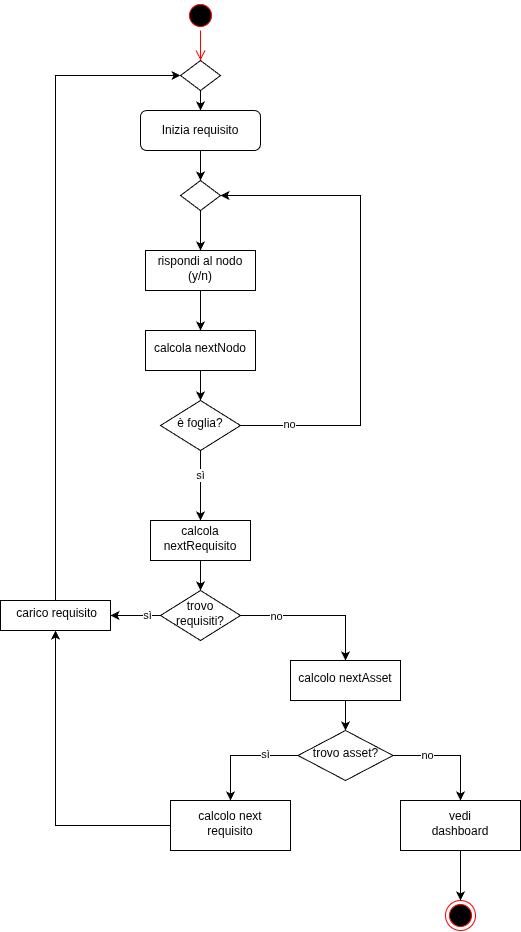

The diagram above was exported from draw.io. Its source (the exported page's mxGraphModel, read from the mxfile embedded in the PNG):
<mxGraphModel dx="900" dy="1588" grid="1" gridSize="10" guides="1" tooltips="1" connect="1" arrows="1" fold="1" page="1" pageScale="1" pageWidth="827" pageHeight="1169" math="0" shadow="0">
  <root>
    <mxCell id="WIyWlLk6GJQsqaUBKTNV-0" />
    <mxCell id="WIyWlLk6GJQsqaUBKTNV-1" parent="WIyWlLk6GJQsqaUBKTNV-0" />
    <mxCell id="0" value="" style="edgeStyle=none;html=1;" parent="WIyWlLk6GJQsqaUBKTNV-1" source="WIyWlLk6GJQsqaUBKTNV-3" target="WIyWlLk6GJQsqaUBKTNV-6" edge="1">
      <mxGeometry relative="1" as="geometry">
        <mxPoint x="150" y="170" as="targetPoint" />
      </mxGeometry>
    </mxCell>
    <mxCell id="WIyWlLk6GJQsqaUBKTNV-3" value="Inizia requisito" style="rounded=1;whiteSpace=wrap;html=1;fontSize=12;glass=0;strokeWidth=1;shadow=0;" parent="WIyWlLk6GJQsqaUBKTNV-1" vertex="1">
      <mxGeometry x="160" y="90" width="120" height="40" as="geometry" />
    </mxCell>
    <mxCell id="2wEaMpAlyE-7DUUCRK2O-8" value="" style="edgeStyle=orthogonalEdgeStyle;rounded=0;orthogonalLoop=1;jettySize=auto;html=1;" parent="WIyWlLk6GJQsqaUBKTNV-1" source="WIyWlLk6GJQsqaUBKTNV-6" target="2wEaMpAlyE-7DUUCRK2O-7" edge="1">
      <mxGeometry relative="1" as="geometry" />
    </mxCell>
    <mxCell id="WIyWlLk6GJQsqaUBKTNV-6" value="" style="rhombus;whiteSpace=wrap;html=1;shadow=0;fontFamily=Helvetica;fontSize=12;align=center;strokeWidth=1;spacing=6;spacingTop=-4;" parent="WIyWlLk6GJQsqaUBKTNV-1" vertex="1">
      <mxGeometry x="200" y="160" width="40" height="30" as="geometry" />
    </mxCell>
    <mxCell id="2wEaMpAlyE-7DUUCRK2O-2" value="" style="ellipse;html=1;shape=startState;fillColor=#000000;strokeColor=#ff0000;" parent="WIyWlLk6GJQsqaUBKTNV-1" vertex="1">
      <mxGeometry x="205" y="-20" width="30" height="30" as="geometry" />
    </mxCell>
    <mxCell id="2wEaMpAlyE-7DUUCRK2O-3" value="" style="edgeStyle=orthogonalEdgeStyle;html=1;verticalAlign=bottom;endArrow=open;endSize=8;strokeColor=#ff0000;rounded=0;" parent="WIyWlLk6GJQsqaUBKTNV-1" source="2wEaMpAlyE-7DUUCRK2O-2" edge="1">
      <mxGeometry relative="1" as="geometry">
        <mxPoint x="220" y="40" as="targetPoint" />
      </mxGeometry>
    </mxCell>
    <mxCell id="2wEaMpAlyE-7DUUCRK2O-5" style="edgeStyle=orthogonalEdgeStyle;rounded=0;orthogonalLoop=1;jettySize=auto;html=1;" parent="WIyWlLk6GJQsqaUBKTNV-1" source="2wEaMpAlyE-7DUUCRK2O-4" target="WIyWlLk6GJQsqaUBKTNV-3" edge="1">
      <mxGeometry relative="1" as="geometry" />
    </mxCell>
    <mxCell id="2wEaMpAlyE-7DUUCRK2O-4" value="" style="rhombus;whiteSpace=wrap;html=1;" parent="WIyWlLk6GJQsqaUBKTNV-1" vertex="1">
      <mxGeometry x="200" y="40" width="40" height="30" as="geometry" />
    </mxCell>
    <mxCell id="2wEaMpAlyE-7DUUCRK2O-10" value="" style="edgeStyle=orthogonalEdgeStyle;rounded=0;orthogonalLoop=1;jettySize=auto;html=1;" parent="WIyWlLk6GJQsqaUBKTNV-1" source="2wEaMpAlyE-7DUUCRK2O-7" target="2wEaMpAlyE-7DUUCRK2O-9" edge="1">
      <mxGeometry relative="1" as="geometry" />
    </mxCell>
    <mxCell id="2wEaMpAlyE-7DUUCRK2O-7" value="rispondi al nodo (y/n)" style="whiteSpace=wrap;html=1;shadow=0;strokeWidth=1;spacing=6;spacingTop=-4;" parent="WIyWlLk6GJQsqaUBKTNV-1" vertex="1">
      <mxGeometry x="165" y="230" width="110" height="40" as="geometry" />
    </mxCell>
    <mxCell id="2wEaMpAlyE-7DUUCRK2O-12" value="" style="edgeStyle=orthogonalEdgeStyle;rounded=0;orthogonalLoop=1;jettySize=auto;html=1;" parent="WIyWlLk6GJQsqaUBKTNV-1" source="2wEaMpAlyE-7DUUCRK2O-9" target="2wEaMpAlyE-7DUUCRK2O-11" edge="1">
      <mxGeometry relative="1" as="geometry" />
    </mxCell>
    <mxCell id="2wEaMpAlyE-7DUUCRK2O-9" value="calcola nextNodo" style="whiteSpace=wrap;html=1;shadow=0;strokeWidth=1;spacing=6;spacingTop=-4;" parent="WIyWlLk6GJQsqaUBKTNV-1" vertex="1">
      <mxGeometry x="165" y="310" width="110" height="40" as="geometry" />
    </mxCell>
    <mxCell id="2wEaMpAlyE-7DUUCRK2O-14" value="" style="edgeStyle=orthogonalEdgeStyle;rounded=0;orthogonalLoop=1;jettySize=auto;html=1;entryX=1;entryY=0.5;entryDx=0;entryDy=0;exitX=1;exitY=0.5;exitDx=0;exitDy=0;" parent="WIyWlLk6GJQsqaUBKTNV-1" source="2wEaMpAlyE-7DUUCRK2O-11" target="WIyWlLk6GJQsqaUBKTNV-6" edge="1">
      <mxGeometry relative="1" as="geometry">
        <Array as="points">
          <mxPoint x="380" y="405" />
          <mxPoint x="380" y="175" />
        </Array>
        <mxPoint x="320" y="480" as="sourcePoint" />
        <mxPoint x="400" y="480.0344827586209" as="targetPoint" />
      </mxGeometry>
    </mxCell>
    <mxCell id="2wEaMpAlyE-7DUUCRK2O-46" value="no" style="edgeLabel;html=1;align=center;verticalAlign=middle;resizable=0;points=[];" parent="2wEaMpAlyE-7DUUCRK2O-14" connectable="0" vertex="1">
      <mxGeometry x="-0.8024" y="1" relative="1" as="geometry">
        <mxPoint as="offset" />
      </mxGeometry>
    </mxCell>
    <mxCell id="2wEaMpAlyE-7DUUCRK2O-44" style="edgeStyle=orthogonalEdgeStyle;rounded=0;orthogonalLoop=1;jettySize=auto;html=1;exitX=0.5;exitY=1;exitDx=0;exitDy=0;entryX=0.5;entryY=0;entryDx=0;entryDy=0;" parent="WIyWlLk6GJQsqaUBKTNV-1" source="2wEaMpAlyE-7DUUCRK2O-11" target="2wEaMpAlyE-7DUUCRK2O-17" edge="1">
      <mxGeometry relative="1" as="geometry" />
    </mxCell>
    <mxCell id="2wEaMpAlyE-7DUUCRK2O-47" value="sì" style="edgeLabel;html=1;align=center;verticalAlign=middle;resizable=0;points=[];" parent="2wEaMpAlyE-7DUUCRK2O-44" connectable="0" vertex="1">
      <mxGeometry x="-0.301" relative="1" as="geometry">
        <mxPoint as="offset" />
      </mxGeometry>
    </mxCell>
    <mxCell id="2wEaMpAlyE-7DUUCRK2O-11" value="è foglia?" style="rhombus;whiteSpace=wrap;html=1;shadow=0;strokeWidth=1;spacing=6;spacingTop=-4;" parent="WIyWlLk6GJQsqaUBKTNV-1" vertex="1">
      <mxGeometry x="180" y="380" width="80" height="50" as="geometry" />
    </mxCell>
    <mxCell id="2wEaMpAlyE-7DUUCRK2O-21" value="" style="edgeStyle=orthogonalEdgeStyle;rounded=0;orthogonalLoop=1;jettySize=auto;html=1;" parent="WIyWlLk6GJQsqaUBKTNV-1" source="2wEaMpAlyE-7DUUCRK2O-17" target="2wEaMpAlyE-7DUUCRK2O-20" edge="1">
      <mxGeometry relative="1" as="geometry" />
    </mxCell>
    <mxCell id="2wEaMpAlyE-7DUUCRK2O-17" value="calcola nextRequisito" style="whiteSpace=wrap;html=1;shadow=0;strokeWidth=1;spacing=6;spacingTop=-4;" parent="WIyWlLk6GJQsqaUBKTNV-1" vertex="1">
      <mxGeometry x="170" y="500" width="100" height="40" as="geometry" />
    </mxCell>
    <mxCell id="2wEaMpAlyE-7DUUCRK2O-23" value="" style="edgeStyle=orthogonalEdgeStyle;rounded=0;orthogonalLoop=1;jettySize=auto;html=1;" parent="WIyWlLk6GJQsqaUBKTNV-1" source="2wEaMpAlyE-7DUUCRK2O-20" target="2wEaMpAlyE-7DUUCRK2O-22" edge="1">
      <mxGeometry relative="1" as="geometry" />
    </mxCell>
    <mxCell id="2wEaMpAlyE-7DUUCRK2O-28" value="no" style="edgeLabel;html=1;align=center;verticalAlign=middle;resizable=0;points=[];" parent="2wEaMpAlyE-7DUUCRK2O-23" connectable="0" vertex="1">
      <mxGeometry x="-0.5144" y="-1" relative="1" as="geometry">
        <mxPoint as="offset" />
      </mxGeometry>
    </mxCell>
    <mxCell id="2wEaMpAlyE-7DUUCRK2O-31" value="" style="edgeStyle=orthogonalEdgeStyle;rounded=0;orthogonalLoop=1;jettySize=auto;html=1;" parent="WIyWlLk6GJQsqaUBKTNV-1" source="2wEaMpAlyE-7DUUCRK2O-20" target="2wEaMpAlyE-7DUUCRK2O-30" edge="1">
      <mxGeometry relative="1" as="geometry" />
    </mxCell>
    <mxCell id="2wEaMpAlyE-7DUUCRK2O-33" value="sì" style="edgeLabel;html=1;align=center;verticalAlign=middle;resizable=0;points=[];" parent="2wEaMpAlyE-7DUUCRK2O-31" connectable="0" vertex="1">
      <mxGeometry x="-0.4597" relative="1" as="geometry">
        <mxPoint as="offset" />
      </mxGeometry>
    </mxCell>
    <mxCell id="2wEaMpAlyE-7DUUCRK2O-20" value="trovo requisiti?" style="rhombus;whiteSpace=wrap;html=1;shadow=0;strokeWidth=1;spacing=6;spacingTop=-4;" parent="WIyWlLk6GJQsqaUBKTNV-1" vertex="1">
      <mxGeometry x="180" y="570" width="80" height="50" as="geometry" />
    </mxCell>
    <mxCell id="2wEaMpAlyE-7DUUCRK2O-36" value="" style="edgeStyle=orthogonalEdgeStyle;rounded=0;orthogonalLoop=1;jettySize=auto;html=1;" parent="WIyWlLk6GJQsqaUBKTNV-1" source="2wEaMpAlyE-7DUUCRK2O-22" target="2wEaMpAlyE-7DUUCRK2O-35" edge="1">
      <mxGeometry relative="1" as="geometry" />
    </mxCell>
    <mxCell id="2wEaMpAlyE-7DUUCRK2O-22" value="calcolo nextAsset" style="whiteSpace=wrap;html=1;shadow=0;strokeWidth=1;spacing=6;spacingTop=-4;" parent="WIyWlLk6GJQsqaUBKTNV-1" vertex="1">
      <mxGeometry x="310" y="640" width="110" height="40" as="geometry" />
    </mxCell>
    <mxCell id="2wEaMpAlyE-7DUUCRK2O-50" style="edgeStyle=orthogonalEdgeStyle;rounded=0;orthogonalLoop=1;jettySize=auto;html=1;entryX=0;entryY=0.5;entryDx=0;entryDy=0;" parent="WIyWlLk6GJQsqaUBKTNV-1" source="2wEaMpAlyE-7DUUCRK2O-30" target="2wEaMpAlyE-7DUUCRK2O-4" edge="1">
      <mxGeometry relative="1" as="geometry">
        <Array as="points">
          <mxPoint x="75" y="55" />
        </Array>
      </mxGeometry>
    </mxCell>
    <mxCell id="2wEaMpAlyE-7DUUCRK2O-30" value="&amp;nbsp;carico requisito" style="whiteSpace=wrap;html=1;shadow=0;strokeWidth=1;spacing=6;spacingTop=-4;" parent="WIyWlLk6GJQsqaUBKTNV-1" vertex="1">
      <mxGeometry x="20" y="580" width="110" height="30" as="geometry" />
    </mxCell>
    <mxCell id="2wEaMpAlyE-7DUUCRK2O-38" value="" style="edgeStyle=orthogonalEdgeStyle;rounded=0;orthogonalLoop=1;jettySize=auto;html=1;" parent="WIyWlLk6GJQsqaUBKTNV-1" source="2wEaMpAlyE-7DUUCRK2O-35" target="2wEaMpAlyE-7DUUCRK2O-37" edge="1">
      <mxGeometry relative="1" as="geometry" />
    </mxCell>
    <mxCell id="2wEaMpAlyE-7DUUCRK2O-43" value="no" style="edgeLabel;html=1;align=center;verticalAlign=middle;resizable=0;points=[];" parent="2wEaMpAlyE-7DUUCRK2O-38" connectable="0" vertex="1">
      <mxGeometry x="-0.3916" relative="1" as="geometry">
        <mxPoint as="offset" />
      </mxGeometry>
    </mxCell>
    <mxCell id="2wEaMpAlyE-7DUUCRK2O-41" value="" style="edgeStyle=orthogonalEdgeStyle;rounded=0;orthogonalLoop=1;jettySize=auto;html=1;" parent="WIyWlLk6GJQsqaUBKTNV-1" source="2wEaMpAlyE-7DUUCRK2O-35" target="2wEaMpAlyE-7DUUCRK2O-40" edge="1">
      <mxGeometry relative="1" as="geometry" />
    </mxCell>
    <mxCell id="2wEaMpAlyE-7DUUCRK2O-42" value="sì" style="edgeLabel;html=1;align=center;verticalAlign=middle;resizable=0;points=[];" parent="2wEaMpAlyE-7DUUCRK2O-41" connectable="0" vertex="1">
      <mxGeometry x="-0.4243" y="-1" relative="1" as="geometry">
        <mxPoint as="offset" />
      </mxGeometry>
    </mxCell>
    <mxCell id="2wEaMpAlyE-7DUUCRK2O-35" value="trovo asset?" style="rhombus;whiteSpace=wrap;html=1;shadow=0;strokeWidth=1;spacing=6;spacingTop=-4;" parent="WIyWlLk6GJQsqaUBKTNV-1" vertex="1">
      <mxGeometry x="317.5" y="710" width="95" height="50" as="geometry" />
    </mxCell>
    <mxCell id="2wEaMpAlyE-7DUUCRK2O-52" style="edgeStyle=orthogonalEdgeStyle;rounded=0;orthogonalLoop=1;jettySize=auto;html=1;exitX=0.5;exitY=1;exitDx=0;exitDy=0;entryX=0.5;entryY=0;entryDx=0;entryDy=0;" parent="WIyWlLk6GJQsqaUBKTNV-1" source="2wEaMpAlyE-7DUUCRK2O-37" target="2wEaMpAlyE-7DUUCRK2O-51" edge="1">
      <mxGeometry relative="1" as="geometry" />
    </mxCell>
    <mxCell id="2wEaMpAlyE-7DUUCRK2O-37" value="vedi&lt;br&gt;dashboard" style="whiteSpace=wrap;html=1;shadow=0;strokeWidth=1;spacing=6;spacingTop=-4;" parent="WIyWlLk6GJQsqaUBKTNV-1" vertex="1">
      <mxGeometry x="420" y="780" width="120" height="50" as="geometry" />
    </mxCell>
    <mxCell id="2wEaMpAlyE-7DUUCRK2O-49" style="edgeStyle=orthogonalEdgeStyle;rounded=0;orthogonalLoop=1;jettySize=auto;html=1;entryX=0.5;entryY=1;entryDx=0;entryDy=0;" parent="WIyWlLk6GJQsqaUBKTNV-1" source="2wEaMpAlyE-7DUUCRK2O-40" target="2wEaMpAlyE-7DUUCRK2O-30" edge="1">
      <mxGeometry relative="1" as="geometry" />
    </mxCell>
    <mxCell id="2wEaMpAlyE-7DUUCRK2O-40" value="calcolo next requisito" style="whiteSpace=wrap;html=1;shadow=0;strokeWidth=1;spacing=6;spacingTop=-4;" parent="WIyWlLk6GJQsqaUBKTNV-1" vertex="1">
      <mxGeometry x="190" y="780" width="120" height="50" as="geometry" />
    </mxCell>
    <mxCell id="2wEaMpAlyE-7DUUCRK2O-51" value="" style="ellipse;html=1;shape=endState;fillColor=#000000;strokeColor=#ff0000;" parent="WIyWlLk6GJQsqaUBKTNV-1" vertex="1">
      <mxGeometry x="465" y="880" width="30" height="30" as="geometry" />
    </mxCell>
  </root>
</mxGraphModel>